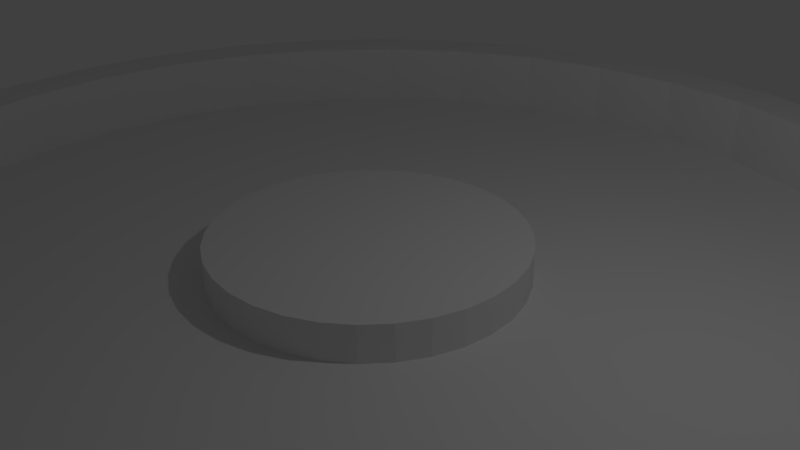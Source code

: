 # Source: StartBackground.blend  (saved by Blender 2.79.0; exported with 4.5.12 LTS)
import bpy
from mathutils import Matrix  # noqa: F401  (used for matrix-valued properties, if any)

bpy.ops.wm.read_factory_settings(use_empty=True)
scene = bpy.context.scene
scene.name = 'Scene'

# ---- collections
col_collection_1 = bpy.data.collections.new('Collection 1'); scene.collection.children.link(col_collection_1)

# ---- world
world_world = bpy.data.worlds.new('World'); scene.world = world_world
world_world.color = (0.05088, 0.05088, 0.05088)
world_world.use_sun_shadow = False
world_world.sun_shadow_jitter_overblur = 0.0
world_world.cycles.sampling_method = 'MANUAL'

# ---- cameras
cam_camera = bpy.data.cameras.new('Camera')
cam_camera.clip_end = 100.0
cam_camera.lens = 35.0
cam_camera.sensor_width = 32.0
cam_camera.sensor_height = 18.0
cam_camera.ortho_scale = 7.314
cam_camera.dof.focus_distance = 0.0
cam_camera.dof.aperture_fstop = 128.0

# ---- lights
light_lamp = bpy.data.lights.new('Lamp', 'POINT')
light_lamp.transmission_factor = 0.0
light_lamp.cutoff_distance = 30.0
light_lamp.energy = 100.0
light_lamp.shadow_buffer_clip_start = 1.001
light_lamp.shadow_soft_size = 0.1
light_lamp.shadow_maximum_resolution = 0.006
light_lamp.use_absolute_resolution = True

# ---- meshes
me_cylinder = bpy.data.meshes.new('Cylinder')
me_cylinder.from_pydata([(0.0, 7.8, -0.78), (0.0, 7.8, 0.78), (1.522, 7.65, -0.78), (1.522, 7.65, 0.78), (2.985, 7.206, -0.78), (2.985, 7.206, 0.78), (4.333, 6.485, -0.78), (4.333, 6.485, 0.78), (5.515, 5.515, -0.78), (5.515, 5.515, 0.78), (6.485, 4.333, -0.78), (6.485, 4.333, 0.78), (7.206, 2.985, -0.78), (7.206, 2.985, 0.78), (7.65, 1.522, -0.78), (7.65, 1.522, 0.78), (7.8, 5.889e-07, -0.78), (7.8, 5.889e-07, 0.78), (7.65, -1.522, -0.78), (7.65, -1.522, 0.78), (7.206, -2.985, -0.78), (7.206, -2.985, 0.78), (6.485, -4.333, -0.78), (6.485, -4.333, 0.78), (5.515, -5.515, -0.78), (5.515, -5.515, 0.78), (4.333, -6.485, -0.78), (4.333, -6.485, 0.78), (2.985, -7.206, -0.78), (2.985, -7.206, 0.78), (1.522, -7.65, -0.78), (1.522, -7.65, 0.78), (-2.542e-06, -7.8, -0.78), (-2.542e-06, -7.8, 0.78), (-1.522, -7.65, -0.78), (-1.522, -7.65, 0.78), (-2.985, -7.206, -0.78), (-2.985, -7.206, 0.78), (-4.333, -6.485, -0.78), (-4.333, -6.485, 0.78), (-5.515, -5.515, -0.78), (-5.515, -5.515, 0.78), (-6.485, -4.333, -0.78), (-6.485, -4.333, 0.78), (-7.206, -2.985, -0.78), (-7.206, -2.985, 0.78), (-7.65, -1.522, -0.78), (-7.65, -1.522, 0.78), (-7.8, 7.532e-06, -0.78), (-7.8, 7.532e-06, 0.78), (-7.65, 1.522, -0.78), (-7.65, 1.522, 0.78), (-7.206, 2.985, -0.78), (-7.206, 2.985, 0.78), (-6.485, 4.333, -0.78), (-6.485, 4.333, 0.78), (-5.515, 5.515, -0.78), (-5.515, 5.515, 0.78), (-4.333, 6.485, -0.78), (-4.333, 6.485, 0.78), (-2.985, 7.206, -0.78), (-2.985, 7.206, 0.78), (-1.522, 7.65, -0.78), (-1.522, 7.65, 0.78), (1.37, 6.885, 0.78), (9.262e-08, 7.02, 0.78), (2.686, 6.486, 0.78), (3.9, 5.837, 0.78), (4.964, 4.964, 0.78), (5.837, 3.9, 0.78), (6.486, 2.686, 0.78), (6.885, 1.37, 0.78), (7.02, 7.523e-07, 0.78), (6.885, -1.37, 0.78), (6.486, -2.686, 0.78), (5.837, -3.9, 0.78), (4.964, -4.964, 0.78), (3.9, -5.837, 0.78), (2.686, -6.486, 0.78), (1.37, -6.885, 0.78), (-2.195e-06, -7.02, 0.78), (-1.37, -6.885, 0.78), (-2.686, -6.486, 0.78), (-3.9, -5.837, 0.78), (-4.964, -4.964, 0.78), (-5.837, -3.9, 0.78), (-6.486, -2.686, 0.78), (-6.885, -1.37, 0.78), (-7.02, 7.001e-06, 0.78), (-6.885, 1.37, 0.78), (-6.486, 2.686, 0.78), (-5.837, 3.9, 0.78), (-4.964, 4.964, 0.78), (-3.9, 5.837, 0.78), (-2.686, 6.486, 0.78), (-1.37, 6.885, 0.78), (1.37, 6.885, -0.22), (9.498e-08, 7.02, -0.22), (2.686, 6.486, -0.22), (3.9, 5.837, -0.22), (4.964, 4.964, -0.22), (5.837, 3.9, -0.22), (6.486, 2.686, -0.22), (6.885, 1.37, -0.22), (7.02, 7.523e-07, -0.22), (6.885, -1.37, -0.22), (6.486, -2.686, -0.22), (5.837, -3.9, -0.22), (4.964, -4.964, -0.22), (3.9, -5.837, -0.22), (2.686, -6.486, -0.22), (1.37, -6.885, -0.22), (-2.192e-06, -7.02, -0.22), (-1.37, -6.885, -0.22), (-2.686, -6.486, -0.22), (-3.9, -5.837, -0.22), (-4.964, -4.964, -0.22), (-5.837, -3.9, -0.22), (-6.486, -2.686, -0.22), (-6.885, -1.37, -0.22), (-7.02, 7.001e-06, -0.22), (-6.885, 1.37, -0.22), (-6.486, 2.686, -0.22), (-5.837, 3.9, -0.22), (-4.964, 4.964, -0.22), (-3.9, 5.837, -0.22), (-2.686, 6.486, -0.22), (-1.37, 6.885, -0.22), (0.4109, 2.066, -0.22), (6.234e-07, 2.106, -0.22), (0.8059, 1.946, -0.22), (1.17, 1.751, -0.22), (1.489, 1.489, -0.22), (1.751, 1.17, -0.22), (1.946, 0.8059, -0.22), (2.066, 0.4109, -0.22), (2.106, 1.955e-06, -0.22), (2.066, -0.4109, -0.22), (1.946, -0.8059, -0.22), (1.751, -1.17, -0.22), (1.489, -1.489, -0.22), (1.17, -1.751, -0.22), (0.8059, -1.946, -0.22), (0.4109, -2.066, -0.22), (-6.278e-08, -2.106, -0.22), (-0.4109, -2.066, -0.22), (-0.8059, -1.946, -0.22), (-1.17, -1.751, -0.22), (-1.489, -1.489, -0.22), (-1.751, -1.17, -0.22), (-1.946, -0.8059, -0.22), (-2.066, -0.4109, -0.22), (-2.106, 3.829e-06, -0.22), (-2.066, 0.4109, -0.22), (-1.946, 0.8059, -0.22), (-1.751, 1.17, -0.22), (-1.489, 1.489, -0.22), (-1.17, 1.751, -0.22), (-0.8059, 1.946, -0.22), (-0.4109, 2.066, -0.22), (0.4109, 2.066, 0.28), (6.197e-07, 2.106, 0.28), (0.8059, 1.946, 0.28), (1.17, 1.751, 0.28), (1.489, 1.489, 0.28), (1.751, 1.17, 0.28), (1.946, 0.8059, 0.28), (2.066, 0.4109, 0.28), (2.106, 1.955e-06, 0.28), (2.066, -0.4109, 0.28), (1.946, -0.8059, 0.28), (1.751, -1.17, 0.28), (1.489, -1.489, 0.28), (1.17, -1.751, 0.28), (0.8059, -1.946, 0.28), (0.4109, -2.066, 0.28), (-6.657e-08, -2.106, 0.28), (-0.4109, -2.066, 0.28), (-0.8059, -1.946, 0.28), (-1.17, -1.751, 0.28), (-1.489, -1.489, 0.28), (-1.751, -1.17, 0.28), (-1.946, -0.8059, 0.28), (-2.066, -0.4109, 0.28), (-2.106, 3.829e-06, 0.28), (-2.066, 0.4109, 0.28), (-1.946, 0.8059, 0.28), (-1.751, 1.17, 0.28), (-1.489, 1.489, 0.28), (-1.17, 1.751, 0.28), (-0.8059, 1.946, 0.28), (-0.4109, 2.066, 0.28)], [], [(0, 1, 3, 2), (2, 3, 5, 4), (4, 5, 7, 6), (6, 7, 9, 8), (8, 9, 11, 10), (10, 11, 13, 12), (12, 13, 15, 14), (14, 15, 17, 16), (16, 17, 19, 18), (18, 19, 21, 20), (20, 21, 23, 22), (22, 23, 25, 24), (24, 25, 27, 26), (26, 27, 29, 28), (28, 29, 31, 30), (30, 31, 33, 32), (32, 33, 35, 34), (34, 35, 37, 36), (36, 37, 39, 38), (38, 39, 41, 40), (40, 41, 43, 42), (42, 43, 45, 44), (44, 45, 47, 46), (46, 47, 49, 48), (48, 49, 51, 50), (50, 51, 53, 52), (52, 53, 55, 54), (54, 55, 57, 56), (56, 57, 59, 58), (58, 59, 61, 60), (17, 15, 71, 72), (60, 61, 63, 62), (62, 63, 1, 0), (0, 2, 4, 6, 8, 10, 12, 14, 16, 18, 20, 22, 24, 26, 28, 30, 32, 34, 36, 38, 40, 42, 44, 46, 48, 50, 52, 54, 56, 58, 60, 62), (86, 85, 117, 118), (35, 33, 80, 81), (53, 51, 89, 90), (9, 7, 67, 68), (27, 25, 76, 77), (45, 43, 85, 86), (63, 61, 94, 95), (19, 17, 72, 73), (37, 35, 81, 82), (55, 53, 90, 91), (11, 9, 68, 69), (29, 27, 77, 78), (3, 1, 65, 64), (47, 45, 86, 87), (1, 63, 95, 65), (21, 19, 73, 74), (39, 37, 82, 83), (57, 55, 91, 92), (13, 11, 69, 70), (31, 29, 78, 79), (49, 47, 87, 88), (5, 3, 64, 66), (23, 21, 74, 75), (41, 39, 83, 84), (59, 57, 92, 93), (15, 13, 70, 71), (33, 31, 79, 80), (51, 49, 88, 89), (7, 5, 66, 67), (25, 23, 75, 76), (43, 41, 84, 85), (61, 59, 93, 94), (121, 120, 152, 153), (73, 72, 104, 105), (87, 86, 118, 119), (74, 73, 105, 106), (88, 87, 119, 120), (75, 74, 106, 107), (89, 88, 120, 121), (76, 75, 107, 108), (90, 89, 121, 122), (77, 76, 108, 109), (91, 90, 122, 123), (78, 77, 109, 110), (64, 65, 97, 96), (92, 91, 123, 124), (79, 78, 110, 111), (66, 64, 96, 98), (93, 92, 124, 125), (80, 79, 111, 112), (67, 66, 98, 99), (94, 93, 125, 126), (81, 80, 112, 113), (68, 67, 99, 100), (95, 94, 126, 127), (82, 81, 113, 114), (69, 68, 100, 101), (65, 95, 127, 97), (83, 82, 114, 115), (70, 69, 101, 102), (84, 83, 115, 116), (71, 70, 102, 103), (85, 84, 116, 117), (72, 71, 103, 104), (128, 129, 161, 160), (108, 107, 139, 140), (122, 121, 153, 154), (109, 108, 140, 141), (123, 122, 154, 155), (110, 109, 141, 142), (96, 97, 129, 128), (124, 123, 155, 156), (111, 110, 142, 143), (98, 96, 128, 130), (125, 124, 156, 157), (112, 111, 143, 144), (99, 98, 130, 131), (126, 125, 157, 158), (113, 112, 144, 145), (100, 99, 131, 132), (127, 126, 158, 159), (114, 113, 145, 146), (101, 100, 132, 133), (97, 127, 159, 129), (115, 114, 146, 147), (102, 101, 133, 134), (116, 115, 147, 148), (103, 102, 134, 135), (117, 116, 148, 149), (104, 103, 135, 136), (118, 117, 149, 150), (105, 104, 136, 137), (119, 118, 150, 151), (106, 105, 137, 138), (120, 119, 151, 152), (107, 106, 138, 139), (160, 161, 191, 190, 189, 188, 187, 186, 185, 184, 183, 182, 181, 180, 179, 178, 177, 176, 175, 174, 173, 172, 171, 170, 169, 168, 167, 166, 165, 164, 163, 162), (156, 155, 187, 188), (143, 142, 174, 175), (130, 128, 160, 162), (157, 156, 188, 189), (144, 143, 175, 176), (131, 130, 162, 163), (158, 157, 189, 190), (145, 144, 176, 177), (132, 131, 163, 164), (159, 158, 190, 191), (146, 145, 177, 178), (133, 132, 164, 165), (129, 159, 191, 161), (147, 146, 178, 179), (134, 133, 165, 166), (148, 147, 179, 180), (135, 134, 166, 167), (149, 148, 180, 181), (136, 135, 167, 168), (150, 149, 181, 182), (137, 136, 168, 169), (151, 150, 182, 183), (138, 137, 169, 170), (152, 151, 183, 184), (139, 138, 170, 171), (153, 152, 184, 185), (140, 139, 171, 172), (154, 153, 185, 186), (141, 140, 172, 173), (155, 154, 186, 187), (142, 141, 173, 174)])
me_cylinder.use_remesh_preserve_volume = False
me_cylinder.use_remesh_preserve_attributes = False
me_cylinder.use_mirror_vertex_groups = False
me_cylinder.update()

# ---- objects
ob_cylinder = bpy.data.objects.new('Cylinder', me_cylinder)
ob_lamp = bpy.data.objects.new('Lamp', light_lamp)
ob_camera = bpy.data.objects.new('Camera', cam_camera)

# ---- transforms, parenting, visibility, modifiers, constraints
ob_cylinder.location = (0.0, 0.0, 0.0)
ob_cylinder.lineart.crease_threshold = 0.0
ob_lamp.location = (4.076, 1.005, 5.904)
ob_lamp.rotation_euler = (0.6503, 0.05522, 1.866)
ob_lamp.lock_rotations_4d = False
ob_lamp.empty_display_type = 'ARROWS'
ob_lamp.color = (0.0, 0.0, 0.0, 0.0)
ob_lamp.lineart.crease_threshold = 0.0
ob_camera.location = (7.481, -6.508, 5.344)
ob_camera.rotation_euler = (1.109, 0.0, 0.8149)
ob_camera.lock_rotations_4d = False
ob_camera.empty_display_type = 'ARROWS'
ob_camera.color = (0.0, 0.0, 0.0, 0.0)
ob_camera.display_type = 'WIRE'
ob_camera.lineart.crease_threshold = 0.0

# ---- collection membership
col_collection_1.objects.link(ob_cylinder)
col_collection_1.objects.link(ob_lamp)
col_collection_1.objects.link(ob_camera)

# ---- scene / render settings (as saved in the file)
scene.camera = ob_camera
scene.frame_start = 1; scene.frame_end = 250; scene.frame_set(1)
scene.render.engine = 'BLENDER_EEVEE_NEXT'
scene.render.resolution_percentage = 50
scene.render.dither_intensity = 0.0
scene.cycles.use_denoising = False
scene.cycles.samples = 128
scene.cycles.sampling_pattern = 'TABULATED_SOBOL'
scene.cycles.use_adaptive_sampling = False
scene.cycles.use_light_tree = False
scene.cycles.blur_glossy = 0.0
scene.cycles.sample_clamp_indirect = 0.0
scene.view_settings.view_transform = 'Standard'
bpy.context.view_layer.update()
